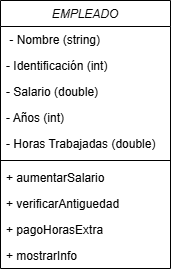

The diagram above was exported from draw.io. Its source (the exported page's mxGraphModel, read from the mxfile embedded in the PNG):
<mxGraphModel dx="778" dy="413" grid="1" gridSize="10" guides="1" tooltips="1" connect="1" arrows="1" fold="1" page="1" pageScale="1" pageWidth="827" pageHeight="1169" math="0" shadow="0">
  <root>
    <mxCell id="WIyWlLk6GJQsqaUBKTNV-0" />
    <mxCell id="WIyWlLk6GJQsqaUBKTNV-1" parent="WIyWlLk6GJQsqaUBKTNV-0" />
    <mxCell id="zkfFHV4jXpPFQw0GAbJ--0" value="EMPLEADO" style="swimlane;fontStyle=2;align=center;verticalAlign=top;childLayout=stackLayout;horizontal=1;startSize=26;horizontalStack=0;resizeParent=1;resizeLast=0;collapsible=1;marginBottom=0;rounded=0;shadow=0;strokeWidth=1;" parent="WIyWlLk6GJQsqaUBKTNV-1" vertex="1">
      <mxGeometry x="440" y="120" width="170" height="268" as="geometry">
        <mxRectangle x="230" y="140" width="160" height="26" as="alternateBounds" />
      </mxGeometry>
    </mxCell>
    <mxCell id="zkfFHV4jXpPFQw0GAbJ--1" value=" - Nombre (string)" style="text;align=left;verticalAlign=top;spacingLeft=4;spacingRight=4;overflow=hidden;rotatable=0;points=[[0,0.5],[1,0.5]];portConstraint=eastwest;" parent="zkfFHV4jXpPFQw0GAbJ--0" vertex="1">
      <mxGeometry y="26" width="170" height="26" as="geometry" />
    </mxCell>
    <mxCell id="zkfFHV4jXpPFQw0GAbJ--2" value="- Identificación (int) " style="text;align=left;verticalAlign=top;spacingLeft=4;spacingRight=4;overflow=hidden;rotatable=0;points=[[0,0.5],[1,0.5]];portConstraint=eastwest;rounded=0;shadow=0;html=0;" parent="zkfFHV4jXpPFQw0GAbJ--0" vertex="1">
      <mxGeometry y="52" width="170" height="26" as="geometry" />
    </mxCell>
    <mxCell id="zkfFHV4jXpPFQw0GAbJ--3" value="- Salario (double)" style="text;align=left;verticalAlign=top;spacingLeft=4;spacingRight=4;overflow=hidden;rotatable=0;points=[[0,0.5],[1,0.5]];portConstraint=eastwest;rounded=0;shadow=0;html=0;" parent="zkfFHV4jXpPFQw0GAbJ--0" vertex="1">
      <mxGeometry y="78" width="170" height="26" as="geometry" />
    </mxCell>
    <mxCell id="UMpr6rbzE6tEMzmZl37u-0" value="- Años (int)" style="text;align=left;verticalAlign=top;spacingLeft=4;spacingRight=4;overflow=hidden;rotatable=0;points=[[0,0.5],[1,0.5]];portConstraint=eastwest;rounded=0;shadow=0;html=0;" vertex="1" parent="zkfFHV4jXpPFQw0GAbJ--0">
      <mxGeometry y="104" width="170" height="26" as="geometry" />
    </mxCell>
    <mxCell id="UMpr6rbzE6tEMzmZl37u-4" value="- Horas Trabajadas (double)" style="text;align=left;verticalAlign=top;spacingLeft=4;spacingRight=4;overflow=hidden;rotatable=0;points=[[0,0.5],[1,0.5]];portConstraint=eastwest;rounded=0;shadow=0;html=0;" vertex="1" parent="zkfFHV4jXpPFQw0GAbJ--0">
      <mxGeometry y="130" width="170" height="26" as="geometry" />
    </mxCell>
    <mxCell id="zkfFHV4jXpPFQw0GAbJ--4" value="" style="line;html=1;strokeWidth=1;align=left;verticalAlign=middle;spacingTop=-1;spacingLeft=3;spacingRight=3;rotatable=0;labelPosition=right;points=[];portConstraint=eastwest;" parent="zkfFHV4jXpPFQw0GAbJ--0" vertex="1">
      <mxGeometry y="156" width="170" height="8" as="geometry" />
    </mxCell>
    <mxCell id="UMpr6rbzE6tEMzmZl37u-1" value="+ aumentarSalario" style="text;align=left;verticalAlign=top;spacingLeft=4;spacingRight=4;overflow=hidden;rotatable=0;points=[[0,0.5],[1,0.5]];portConstraint=eastwest;rounded=0;shadow=0;html=0;" vertex="1" parent="zkfFHV4jXpPFQw0GAbJ--0">
      <mxGeometry y="164" width="170" height="26" as="geometry" />
    </mxCell>
    <mxCell id="UMpr6rbzE6tEMzmZl37u-2" value="+ verificarAntiguedad" style="text;align=left;verticalAlign=top;spacingLeft=4;spacingRight=4;overflow=hidden;rotatable=0;points=[[0,0.5],[1,0.5]];portConstraint=eastwest;rounded=0;shadow=0;html=0;" vertex="1" parent="zkfFHV4jXpPFQw0GAbJ--0">
      <mxGeometry y="190" width="170" height="26" as="geometry" />
    </mxCell>
    <mxCell id="UMpr6rbzE6tEMzmZl37u-3" value="+ pagoHorasExtra" style="text;align=left;verticalAlign=top;spacingLeft=4;spacingRight=4;overflow=hidden;rotatable=0;points=[[0,0.5],[1,0.5]];portConstraint=eastwest;rounded=0;shadow=0;html=0;" vertex="1" parent="zkfFHV4jXpPFQw0GAbJ--0">
      <mxGeometry y="216" width="170" height="26" as="geometry" />
    </mxCell>
    <mxCell id="UMpr6rbzE6tEMzmZl37u-5" value="+ mostrarInfo" style="text;align=left;verticalAlign=top;spacingLeft=4;spacingRight=4;overflow=hidden;rotatable=0;points=[[0,0.5],[1,0.5]];portConstraint=eastwest;rounded=0;shadow=0;html=0;" vertex="1" parent="zkfFHV4jXpPFQw0GAbJ--0">
      <mxGeometry y="242" width="170" height="26" as="geometry" />
    </mxCell>
  </root>
</mxGraphModel>